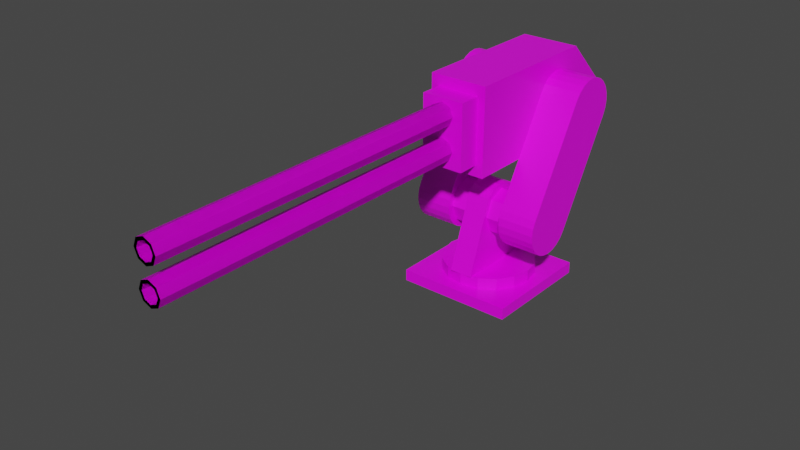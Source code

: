 # Source: Weapon.blend  (saved by Blender 2.83.19; exported with 4.5.12 LTS)
import bpy
from mathutils import Matrix  # noqa: F401  (used for matrix-valued properties, if any)

bpy.ops.wm.read_factory_settings(use_empty=True)
scene = bpy.context.scene
scene.name = 'Scene'

# ---- collections
col_collection = bpy.data.collections.new('Collection'); scene.collection.children.link(col_collection)

# ---- images (referenced by path relative to the original .blend; pixels are not part of the script)
import os
ASSET_DIR = os.environ.get("B2B_ASSET_DIR", "")  # directory of the original .blend (textures are referenced by path, not embedded)
HERE = os.path.dirname(os.path.abspath(__file__))  # packed textures are extracted next to this script under _unpacked/

def load_image(name, relpath, width, height, colorspace="sRGB"):
    """Load a texture the original file referenced (path relative to the .blend, or extracted next to this script)."""
    p = next((c for c in (os.path.join(HERE, relpath), os.path.join(ASSET_DIR, relpath)) if relpath and os.path.exists(c)), "")
    if p:
        img = bpy.data.images.load(p, check_existing=True)
        img.name = name
    else:  # same state as the original file: an image datablock whose file is absent (Cycles renders it pink)
        img = bpy.data.images.new(name, width, height)
        img.source = "FILE"
        img.filepath = "//" + (relpath or name)
    img.colorspace_settings.name = colorspace
    return img
img_weapon_png = load_image('Weapon.png', 'Weapon.png', 1024, 1024, 'sRGB')

# ---- materials (node trees are filled in below, after node groups)
mat_material = bpy.data.materials.new('Material')
mat_material.alpha_threshold = 0.0
mat_material.use_transparent_shadow = False
mat_material.line_color = (0.0, 0.0, 0.0, 1.0)

# ---- material node trees
mat_material.use_nodes = True; mat_material.node_tree.nodes.clear()
_N = mat_material.node_tree.nodes; _L = mat_material.node_tree.links
n0 = _N.new('ShaderNodeOutputMaterial'); n0.name = 'Material Output'; n0.location = (300, 300)
n1 = _N.new('ShaderNodeBsdfPrincipled'); n1.name = 'Principled BSDF'; n1.location = (10, 300)
n1.distribution = 'GGX'
n1.subsurface_method = 'BURLEY'
n1.inputs[2].default_value = 0.4
n1.inputs[3].default_value = 1.45
n1.inputs[27].default_value = (0.0, 0.0, 0.0, 1.0)
n1.inputs[28].default_value = 1.0
n2 = _N.new('ShaderNodeTexImage'); n2.name = 'Image Texture'; n2.location = (-280, 270)
n2.image = img_weapon_png
_L.new(n1.outputs[0], n0.inputs[0])
_L.new(n2.outputs[0], n1.inputs[0])
n0.is_active_output = True

# ---- world
world_world = bpy.data.worlds.new('World'); scene.world = world_world
world_world.use_nodes = True; world_world.node_tree.nodes.clear()
_N = world_world.node_tree.nodes; _L = world_world.node_tree.links
n0 = _N.new('ShaderNodeOutputWorld'); n0.name = 'World Output'; n0.location = (300, 300)
n1 = _N.new('ShaderNodeBackground'); n1.name = 'Background'; n1.location = (10, 300)
n1.inputs[0].default_value = (0.05088, 0.05088, 0.05088, 1.0)
_L.new(n1.outputs[0], n0.inputs[0])
n0.is_active_output = True
world_world.color = (0.05088, 0.05088, 0.05088)
world_world.use_sun_shadow = False
world_world.sun_shadow_jitter_overblur = 0.0

# ---- meshes
me_cube_001 = bpy.data.meshes.new('Cube.001')
me_cube_001.from_pydata([(-0.2, -0.2, 0.03182), (-0.2, -0.2, 0.07182), (-0.2, 0.2, 0.03182), (-0.2, 0.2, 0.07182), (0.2, -0.2, 0.03182), (0.2, -0.2, 0.07182), (0.2, 0.2, 0.03182), (0.2, 0.2, 0.07182)], [], [(0, 1, 3, 2), (2, 3, 7, 6), (6, 7, 5, 4), (4, 5, 1, 0), (2, 6, 4, 0), (7, 3, 1, 5)])
_uv = me_cube_001.uv_layers.new(name='UVMap')
_uv.uv.foreach_set('vector', [0.419, 0.4417, 0.419, 0.5417, 0.319, 0.5417, 0.319, 0.4417, 0.319, 0.4417, 0.319, 0.5417, 0.2189, 0.5417, 0.2189, 0.4417, 0.2189, 0.4417, 0.2189, 0.5417, 0.1189, 0.5417, 0.1189, 0.4417, 0.1189, 0.4417, 0.1189, 0.5417, 0.01881, 0.5417, 0.01881, 0.4417, 0.2189, 0.3416, 0.2189, 0.4417, 0.1189, 0.4417, 0.1189, 0.3416, 0.2189, 0.5417, 0.2189, 0.6418, 0.1189, 0.6418, 0.1189, 0.5417])
me_cube_001.materials.append(mat_material)
me_cube_001.use_remesh_fix_poles = True
me_cube_001.use_remesh_preserve_attributes = False
me_cube_001.use_mirror_vertex_groups = False
me_cube_001.update()
me_cylinder = bpy.data.meshes.new('Cylinder')
me_cylinder.from_pydata([(8.128e-09, 0.16, -0.02818), (8.128e-09, 0.16, 0.01182), (0.06123, 0.1478, -0.02818), (0.06123, 0.1478, 0.01182), (0.1131, 0.1131, -0.02818), (0.1131, 0.1131, 0.01182), (0.1478, 0.06123, -0.02818), (0.1478, 0.06123, 0.01182), (0.16, -6.994e-09, -0.02818), (0.16, -6.994e-09, 0.01182), (0.1478, -0.06123, -0.02818), (0.1478, -0.06123, 0.01182), (0.1131, -0.1131, -0.02818), (0.1131, -0.1131, 0.01182), (0.06123, -0.1478, -0.02818), (0.06123, -0.1478, 0.01182), (3.229e-08, -0.16, -0.02818), (3.229e-08, -0.16, 0.01182), (-0.06123, -0.1478, -0.02818), (-0.06123, -0.1478, 0.01182), (-0.1131, -0.1131, -0.02818), (-0.1131, -0.1131, 0.01182), (-0.1478, -0.06123, -0.02818), (-0.1478, -0.06123, 0.01182), (-0.16, 1.908e-09, -0.02818), (-0.16, 1.908e-09, 0.01182), (-0.1478, 0.06123, -0.02818), (-0.1478, 0.06123, 0.01182), (-0.1131, 0.1131, -0.02818), (-0.1131, 0.1131, 0.01182), (-0.06123, 0.1478, -0.02818), (-0.06123, 0.1478, 0.01182), (-0.04, -0.16, 0.01182), (-0.04, 0.16, 0.01182), (0.04, -0.16, 0.01182), (0.04, 0.16, 0.01182), (-0.04, -0.07217, 0.2659), (-0.04, 0.07217, 0.2659), (-0.04, -0.04634, 0.2868), (-0.04, -0.01597, 0.2978), (-0.04, 0.01597, 0.2978), (-0.04, 0.04634, 0.2868), (0.04, 0.07217, 0.2659), (0.04, -0.07217, 0.2659), (0.04, 0.04634, 0.2868), (0.04, 0.01597, 0.2978), (0.04, -0.01597, 0.2978), (0.04, -0.04634, 0.2868)], [], [(0, 1, 3, 2), (2, 3, 5, 4), (4, 5, 7, 6), (6, 7, 9, 8), (8, 9, 11, 10), (10, 11, 13, 12), (12, 13, 15, 14), (14, 15, 17, 16), (16, 17, 19, 18), (18, 19, 21, 20), (20, 21, 23, 22), (22, 23, 25, 24), (24, 25, 27, 26), (26, 27, 29, 28), (3, 1, 31, 29, 27, 25, 23, 21, 19, 17, 15, 13, 11, 9, 7, 5), (28, 29, 31, 30), (30, 31, 1, 0), (0, 2, 4, 6, 8, 10, 12, 14, 16, 18, 20, 22, 24, 26, 28, 30), (33, 37, 42, 35), (35, 42, 44, 45, 46, 47, 43, 34), (32, 36, 38, 39, 40, 41, 37, 33), (33, 35, 34, 32), (42, 37, 41, 44), (44, 41, 40, 45), (45, 40, 39, 46), (46, 39, 38, 47), (47, 38, 36, 43), (34, 43, 36, 32)])
_uv = me_cylinder.uv_layers.new(name='UVMap')
_uv.uv.foreach_set('vector', [0.01881, 0.304, 0.01881, 0.01881, 0.05446, 0.01881, 0.05446, 0.304, 0.05446, 0.304, 0.05446, 0.01881, 0.0901, 0.01881, 0.0901, 0.304, 0.0901, 0.304, 0.0901, 0.01881, 0.1258, 0.01881, 0.1258, 0.304, 0.1258, 0.304, 0.1258, 0.01881, 0.1614, 0.01881, 0.1614, 0.304, 0.1614, 0.304, 0.1614, 0.01881, 0.197, 0.01881, 0.197, 0.304, 0.197, 0.304, 0.197, 0.01881, 0.2327, 0.01881, 0.2327, 0.304, 0.2327, 0.304, 0.2327, 0.01881, 0.2683, 0.01881, 0.2683, 0.304, 0.2683, 0.304, 0.2683, 0.01881, 0.304, 0.01881, 0.304, 0.304, 0.304, 0.304, 0.304, 0.01881, 0.3396, 0.01881, 0.3396, 0.304, 0.3396, 0.304, 0.3396, 0.01881, 0.3753, 0.01881, 0.3753, 0.304, 0.3753, 0.304, 0.3753, 0.01881, 0.4109, 0.01881, 0.4109, 0.304, 0.4109, 0.304, 0.4109, 0.01881, 0.4466, 0.01881, 0.4466, 0.304, 0.4466, 0.304, 0.4466, 0.01881, 0.4822, 0.01881, 0.4822, 0.304, 0.4822, 0.304, 0.4822, 0.01881, 0.5178, 0.01881, 0.5178, 0.304, 0.5149, 0.362, 0.5642, 0.3416, 0.6176, 0.3416, 0.667, 0.362, 0.7047, 0.3998, 0.7252, 0.4491, 0.7252, 0.5026, 0.7047, 0.5519, 0.667, 0.5897, 0.6176, 0.6101, 0.5642, 0.6101, 0.5149, 0.5897, 0.4771, 0.5519, 0.4567, 0.5026, 0.4567, 0.4491, 0.4771, 0.3998, 0.5178, 0.304, 0.5178, 0.01881, 0.5535, 0.01881, 0.5535, 0.304, 0.5535, 0.304, 0.5535, 0.01881, 0.5891, 0.01881, 0.5891, 0.304, 0.8371, 0.03925, 0.7877, 0.01881, 0.7343, 0.01881, 0.685, 0.03925, 0.6472, 0.07702, 0.6268, 0.1264, 0.6268, 0.1798, 0.6472, 0.2291, 0.685, 0.2669, 0.7343, 0.2873, 0.7877, 0.2873, 0.8371, 0.2669, 0.8748, 0.2291, 0.8953, 0.1798, 0.8953, 0.1264, 0.8748, 0.07702, 0.8666, 0.4842, 0.7883, 0.4842, 0.7883, 0.3416, 0.8666, 0.3416, 0.5605, 0.9329, 0.4822, 0.8546, 0.4655, 0.8347, 0.4567, 0.8168, 0.4567, 0.8026, 0.4655, 0.7935, 0.4822, 0.7903, 0.5605, 0.7903, 0.8666, 0.6268, 0.7883, 0.5485, 0.7716, 0.5286, 0.7628, 0.5107, 0.7628, 0.4965, 0.7716, 0.4873, 0.7883, 0.4842, 0.8666, 0.4842, 0.703, 0.9329, 0.5605, 0.9329, 0.5605, 0.7903, 0.703, 0.7903, 0.2353, 0.8319, 0.2353, 0.932, 0.2216, 0.932, 0.2216, 0.8319, 0.2216, 0.8319, 0.2216, 0.932, 0.2097, 0.932, 0.2097, 0.8319, 0.2097, 0.8319, 0.2097, 0.932, 0.1902, 0.932, 0.1902, 0.8319, 0.7628, 0.9279, 0.8628, 0.9279, 0.8628, 0.9398, 0.7628, 0.9398, 0.7628, 0.9398, 0.8628, 0.9398, 0.8628, 0.9535, 0.7628, 0.9535, 0.5605, 0.7903, 0.4822, 0.7903, 0.4822, 0.6477, 0.5605, 0.6477])
me_cylinder.materials.append(mat_material)
me_cylinder.use_remesh_fix_poles = True
me_cylinder.use_remesh_preserve_attributes = False
me_cylinder.use_mirror_vertex_groups = False
me_cylinder.update()
me_cylinder_001 = bpy.data.meshes.new('Cylinder.001')
me_cylinder_001.from_pydata([(0.0, -7.451e-09, -0.08), (-0.1976, 1.49e-08, -0.08), (0.0, 0.05657, -0.05657), (-0.1976, 0.05657, -0.05657), (0.0, 0.08, 0.0), (-0.1976, 0.08, 1.49e-08), (0.0, 0.05657, 0.05657), (-0.1976, 0.05657, 0.05657), (0.0, -7.451e-09, 0.08), (-0.1976, 7.451e-09, 0.08), (0.0, -0.05657, 0.05657), (-0.1976, -0.05657, 0.05657), (0.0, -0.08, -7.451e-09), (-0.1976, -0.08, 7.451e-09), (0.0, -0.05657, -0.05657), (-0.1976, -0.05657, -0.05657), (-0.2307, -0.05, -0.0866), (-0.2307, -0.0866, 0.05), (-0.2307, -0.07071, -0.07071), (-0.2307, -0.0866, -0.05), (-0.2307, -0.09659, -0.02588), (-0.2307, -0.1, 1.863e-08), (-0.2307, -0.09659, 0.02588), (-0.2307, 0.1134, 0.3964), (-0.2307, 0.25, 0.433), (-0.2307, 0.1293, 0.4171), (-0.2307, 0.15, 0.433), (-0.2307, 0.1741, 0.443), (-0.2307, 0.2, 0.4464), (-0.2307, 0.2259, 0.443), (-0.2307, 0.0866, -0.05), (-0.2307, -0.05, -0.0866), (-0.2307, 0.07071, -0.07071), (-0.2307, 0.05, -0.0866), (-0.2307, 0.02588, -0.09659), (-0.2307, 1.118e-08, -0.1), (-0.2307, -0.02588, -0.09659), (-0.2307, 0.25, 0.433), (-0.2307, 0.2866, 0.2964), (-0.2307, 0.2707, 0.4171), (-0.2307, 0.2866, 0.3964), (-0.2307, 0.2966, 0.3723), (-0.2307, 0.3, 0.3464), (-0.2307, 0.2966, 0.3205), (-0.1, -0.0866, 0.05), (-0.1, -0.05, -0.0866), (-0.1, -0.09659, 0.02588), (-0.1, -0.1, 2.235e-08), (-0.1, -0.09659, -0.02588), (-0.1, -0.0866, -0.05), (-0.1, -0.07071, -0.07071), (-0.1, 0.25, 0.433), (-0.1, 0.1134, 0.3964), (-0.1, 0.2259, 0.443), (-0.1, 0.2, 0.4464), (-0.1, 0.1741, 0.443), (-0.1, 0.15, 0.433), (-0.1, 0.1293, 0.4171), (-0.1, -0.05, -0.0866), (-0.1, 0.0866, -0.05), (-0.1, -0.02588, -0.09659), (-0.1, 1.118e-08, -0.1), (-0.1, 0.02588, -0.09659), (-0.1, 0.05, -0.0866), (-0.1, 0.07071, -0.07071), (-0.1, 0.2866, 0.2964), (-0.1, 0.25, 0.433), (-0.1, 0.2966, 0.3205), (-0.1, 0.3, 0.3464), (-0.1, 0.2966, 0.3723), (-0.1, 0.2866, 0.3964), (-0.1, 0.2707, 0.4171), (-0.1005, 0.4476, 0.2), (0.0, 0.4476, 0.2), (-0.1005, -0.1997, 0.2), (-0.1005, -0.1997, 0.5), (0.0, -0.1997, 0.2), (0.0, -0.1997, 0.5), (-0.1005, 0.3032, 0.5), (-0.1005, 0.4476, 0.3556), (0.0, 0.4476, 0.3556), (0.0, 0.3032, 0.5), (-0.07369, -0.275, 0.2375), (-0.07369, -0.275, 0.4625), (-0.07369, -0.125, 0.2375), (-0.07369, -0.125, 0.4625), (0.0, -0.275, 0.2375), (0.0, -0.275, 0.4625), (0.0, -0.125, 0.2375), (0.0, -0.125, 0.4625), (0.0, -0.135, 0.45), (-3.492e-10, -1.394, 0.4392), (0.02828, -0.135, 0.4383), (0.02063, -1.394, 0.4306), (0.04, -0.135, 0.41), (0.02918, -1.394, 0.41), (0.02828, -0.135, 0.3817), (0.02063, -1.394, 0.3894), (-3.497e-09, -0.135, 0.37), (-3.148e-09, -1.394, 0.3808), (-0.02828, -0.135, 0.3817), (-0.02063, -1.394, 0.3894), (-0.04, -0.135, 0.41), (-0.02918, -1.394, 0.41), (-0.02828, -0.135, 0.4383), (-0.02063, -1.394, 0.4306), (0.0, -0.135, 0.335), (-3.492e-10, -1.394, 0.3242), (0.02828, -0.135, 0.3233), (0.02063, -1.394, 0.3156), (0.04, -0.135, 0.295), (0.02918, -1.394, 0.295), (0.02828, -0.135, 0.2667), (0.02063, -1.394, 0.2744), (-3.497e-09, -0.135, 0.255), (-3.148e-09, -1.394, 0.2658), (-0.02828, -0.135, 0.2667), (-0.02063, -1.394, 0.2744), (-0.04, -0.135, 0.295), (-0.02918, -1.394, 0.295), (-0.02828, -0.135, 0.3233), (-0.02063, -1.394, 0.3156), (0.02828, -1.394, 0.4383), (0.0, -1.394, 0.45), (0.04, -1.394, 0.41), (0.02828, -1.394, 0.3817), (-3.497e-09, -1.394, 0.37), (-0.02828, -1.394, 0.3817), (-0.04, -1.394, 0.41), (-0.02828, -1.394, 0.4383), (0.02828, -1.394, 0.3233), (0.0, -1.394, 0.335), (0.04, -1.394, 0.295), (0.02828, -1.394, 0.2667), (-3.497e-09, -1.394, 0.255), (-0.02828, -1.394, 0.2667), (-0.04, -1.394, 0.295), (-0.02828, -1.394, 0.3233), (0.02063, -0.1399, 0.4306), (-3.491e-10, -0.1399, 0.4392), (0.02918, -0.1399, 0.41), (0.02063, -0.1399, 0.3894), (-3.148e-09, -0.1399, 0.3808), (-0.02063, -0.1399, 0.3894), (-0.02918, -0.1399, 0.41), (-0.02063, -0.1399, 0.4306), (0.02063, -0.1399, 0.3156), (-3.491e-10, -0.1399, 0.3242), (0.02918, -0.1399, 0.295), (0.02063, -0.1399, 0.2744), (-3.148e-09, -0.1399, 0.2658), (-0.02063, -0.1399, 0.2744), (-0.02918, -0.1399, 0.295), (-0.02063, -0.1399, 0.3156)], [], [(0, 1, 3, 2), (2, 3, 5, 4), (4, 5, 7, 6), (6, 7, 9, 8), (8, 9, 11, 10), (10, 11, 13, 12), (3, 1, 15, 13, 11, 9, 7, 5), (12, 13, 15, 14), (14, 15, 1, 0), (0, 2, 4, 6, 8, 10, 12, 14), (44, 52, 23, 17), (58, 60, 61, 62, 63, 64, 59, 65, 67, 68, 69, 70, 71, 66, 51, 53, 54, 55, 56, 57, 52, 44, 46, 47, 48, 49, 50, 45), (66, 37, 24, 51), (16, 18, 19, 20, 21, 22, 17, 23, 25, 26, 27, 28, 29, 24, 37, 39, 40, 41, 42, 43, 38, 30, 32, 33, 34, 35, 36, 31), (30, 38, 65, 59), (58, 31, 36, 60), (60, 36, 35, 61), (61, 35, 34, 62), (62, 34, 33, 63), (63, 33, 32, 64), (64, 32, 30, 59), (37, 66, 71, 39), (39, 71, 70, 40), (40, 70, 69, 41), (41, 69, 68, 42), (42, 68, 67, 43), (43, 67, 65, 38), (16, 45, 50, 18), (18, 50, 49, 19), (19, 49, 48, 20), (20, 48, 47, 21), (21, 47, 46, 22), (22, 46, 44, 17), (51, 24, 29, 53), (53, 29, 28, 54), (54, 28, 27, 55), (55, 27, 26, 56), (56, 26, 25, 57), (57, 25, 23, 52), (31, 58, 45, 16), (77, 81, 78, 75), (76, 77, 75, 74), (72, 79, 80, 73), (73, 76, 74, 72), (73, 80, 81, 77, 76), (78, 81, 80, 79), (74, 75, 78, 79, 72), (82, 83, 85, 84), (84, 85, 89, 88), (88, 89, 87, 86), (86, 87, 83, 82), (84, 88, 86, 82), (89, 85, 83, 87), (90, 123, 122, 92), (92, 122, 124, 94), (94, 124, 125, 96), (96, 125, 126, 98), (98, 126, 127, 100), (100, 127, 128, 102), (91, 105, 145, 139), (102, 128, 129, 104), (104, 129, 123, 90), (90, 92, 94, 96, 98, 100, 102, 104), (106, 131, 130, 108), (108, 130, 132, 110), (110, 132, 133, 112), (112, 133, 134, 114), (114, 134, 135, 116), (116, 135, 136, 118), (121, 119, 152, 153), (118, 136, 137, 120), (120, 137, 131, 106), (106, 108, 110, 112, 114, 116, 118, 120), (91, 93, 122, 123), (93, 95, 124, 122), (95, 97, 125, 124), (97, 99, 126, 125), (99, 101, 127, 126), (101, 103, 128, 127), (103, 105, 129, 128), (105, 91, 123, 129), (107, 109, 130, 131), (109, 111, 132, 130), (111, 113, 133, 132), (113, 115, 134, 133), (115, 117, 135, 134), (117, 119, 136, 135), (119, 121, 137, 136), (121, 107, 131, 137), (138, 139, 145, 144, 143, 142, 141, 140), (146, 147, 153, 152, 151, 150, 149, 148), (93, 91, 139, 138), (107, 121, 153, 147), (109, 107, 147, 146), (95, 93, 138, 140), (111, 109, 146, 148), (97, 95, 140, 141), (113, 111, 148, 149), (99, 97, 141, 142), (115, 113, 149, 150), (101, 99, 142, 143), (117, 115, 150, 151), (103, 101, 143, 144), (119, 117, 151, 152), (105, 103, 144, 145)])
_uv = me_cylinder_001.uv_layers.new(name='UVMap')
_uv.uv.foreach_set('vector', [0.4096, 0.8132, 0.3427, 0.8132, 0.3427, 0.7964, 0.4096, 0.7964, 0.4096, 0.7964, 0.3427, 0.7964, 0.3427, 0.7797, 0.4096, 0.7797, 0.4096, 0.7797, 0.3427, 0.7797, 0.3427, 0.763, 0.4096, 0.763, 0.4096, 0.763, 0.3427, 0.763, 0.3427, 0.7463, 0.4096, 0.7463, 0.4096, 0.7463, 0.3427, 0.7463, 0.3427, 0.7296, 0.4096, 0.7296, 0.4096, 0.7296, 0.3427, 0.7296, 0.3427, 0.7128, 0.4096, 0.7128, 0.9216, 0.5948, 0.9042, 0.5774, 0.9042, 0.5529, 0.9216, 0.5355, 0.9462, 0.5355, 0.9635, 0.5529, 0.9635, 0.5774, 0.9462, 0.5948, 0.4096, 0.7128, 0.3427, 0.7128, 0.3427, 0.6961, 0.4096, 0.6961, 0.4096, 0.6961, 0.3427, 0.6961, 0.3427, 0.6794, 0.4096, 0.6794, 0.06076, 0.9812, 0.07813, 0.9638, 0.07813, 0.9392, 0.06076, 0.9219, 0.03619, 0.9219, 0.01881, 0.9392, 0.01881, 0.9638, 0.03619, 0.9812, 0.2775, 0.7228, 0.2618, 0.707, 0.2854, 0.6833, 0.3012, 0.6991, 0.2696, 0.7385, 0.2665, 0.7414, 0.2632, 0.7439, 0.2601, 0.7457, 0.2574, 0.7468, 0.2553, 0.747, 0.2539, 0.7464, 0.2381, 0.7306, 0.2375, 0.7292, 0.2377, 0.7271, 0.2388, 0.7244, 0.2406, 0.7213, 0.2431, 0.7181, 0.246, 0.7149, 0.246, 0.7149, 0.2492, 0.7119, 0.2524, 0.7095, 0.2555, 0.7077, 0.2582, 0.7066, 0.2603, 0.7064, 0.2618, 0.707, 0.2775, 0.7228, 0.2781, 0.7242, 0.2779, 0.7263, 0.2769, 0.729, 0.275, 0.7321, 0.2726, 0.7353, 0.2696, 0.7385, 0.246, 0.7149, 0.2224, 0.6912, 0.2224, 0.6912, 0.246, 0.7149, 0.2224, 0.7858, 0.2192, 0.7887, 0.2159, 0.7912, 0.2128, 0.793, 0.2101, 0.7941, 0.208, 0.7943, 0.2066, 0.7937, 0.1908, 0.7779, 0.1902, 0.7765, 0.1904, 0.7744, 0.1915, 0.7717, 0.1933, 0.7686, 0.1958, 0.7654, 0.1987, 0.7622, 0.1987, 0.7622, 0.2019, 0.7592, 0.2051, 0.7568, 0.2082, 0.755, 0.2109, 0.7539, 0.213, 0.7537, 0.2145, 0.7543, 0.2302, 0.77, 0.2309, 0.7715, 0.2306, 0.7736, 0.2296, 0.7763, 0.2277, 0.7794, 0.2253, 0.7826, 0.2224, 0.7858, 0.2302, 0.77, 0.2145, 0.7543, 0.2381, 0.7306, 0.2539, 0.7464, 0.2696, 0.7385, 0.2933, 0.7622, 0.2902, 0.7652, 0.2666, 0.7416, 0.2666, 0.7416, 0.2902, 0.7652, 0.2874, 0.7681, 0.2637, 0.7444, 0.2637, 0.7444, 0.2874, 0.7681, 0.2815, 0.774, 0.2578, 0.7503, 0.2578, 0.7503, 0.2342, 0.774, 0.2322, 0.772, 0.2559, 0.7484, 0.2559, 0.7484, 0.2322, 0.772, 0.2313, 0.7711, 0.2549, 0.7474, 0.2549, 0.7474, 0.2313, 0.7711, 0.2302, 0.77, 0.2539, 0.7464, 0.2224, 0.6912, 0.246, 0.7149, 0.2429, 0.7179, 0.2193, 0.6943, 0.2193, 0.6943, 0.2429, 0.7179, 0.2401, 0.7208, 0.2164, 0.6971, 0.2164, 0.6971, 0.2401, 0.7208, 0.2342, 0.7267, 0.2105, 0.703, 0.2105, 0.7503, 0.2342, 0.7267, 0.2361, 0.7287, 0.2125, 0.7523, 0.2125, 0.7523, 0.2361, 0.7287, 0.2371, 0.7296, 0.2135, 0.7533, 0.2135, 0.7533, 0.2371, 0.7296, 0.2381, 0.7306, 0.2145, 0.7543, 0.2933, 0.7622, 0.2696, 0.7385, 0.2727, 0.7355, 0.2964, 0.7591, 0.2964, 0.7591, 0.2727, 0.7355, 0.2756, 0.7326, 0.2992, 0.7563, 0.2992, 0.7563, 0.2756, 0.7326, 0.2815, 0.7267, 0.3051, 0.7503, 0.3051, 0.703, 0.2815, 0.7267, 0.2795, 0.7247, 0.3031, 0.7011, 0.3031, 0.7011, 0.2795, 0.7247, 0.2785, 0.7238, 0.3022, 0.7001, 0.3022, 0.7001, 0.2785, 0.7238, 0.2775, 0.7228, 0.3012, 0.6991, 0.246, 0.7149, 0.2224, 0.6912, 0.2254, 0.6882, 0.2491, 0.7118, 0.2491, 0.7118, 0.2254, 0.6882, 0.2283, 0.6853, 0.2519, 0.709, 0.2519, 0.709, 0.2283, 0.6853, 0.2342, 0.6794, 0.2578, 0.703, 0.2578, 0.703, 0.2815, 0.6794, 0.2834, 0.6814, 0.2598, 0.705, 0.2598, 0.705, 0.2834, 0.6814, 0.2844, 0.6823, 0.2607, 0.706, 0.2607, 0.706, 0.2844, 0.6823, 0.2854, 0.6833, 0.2618, 0.707, 0.2933, 0.7622, 0.2696, 0.7385, 0.2696, 0.7385, 0.2933, 0.7622, 0.8364, 0.738, 0.8573, 0.7535, 0.8374, 0.7804, 0.8165, 0.7649, 0.8096, 0.7181, 0.8364, 0.738, 0.8165, 0.7649, 0.7897, 0.745, 0.8494, 0.6644, 0.8633, 0.6747, 0.8434, 0.7016, 0.8295, 0.6913, 0.7827, 0.6982, 0.8096, 0.7181, 0.7897, 0.745, 0.7628, 0.7251, 0.8295, 0.6913, 0.8434, 0.7016, 0.8519, 0.7172, 0.8364, 0.738, 0.8096, 0.7181, 0.8374, 0.7804, 0.8573, 0.7535, 0.8633, 0.7579, 0.8434, 0.7848, 0.7897, 0.745, 0.8165, 0.7649, 0.8011, 0.7858, 0.7837, 0.7822, 0.7698, 0.7719, 0.01881, 0.7463, 0.01881, 0.7128, 0.05226, 0.7128, 0.05226, 0.7463, 0.05226, 0.7463, 0.05226, 0.7128, 0.0857, 0.7128, 0.0857, 0.7463, 0.0857, 0.7463, 0.0857, 0.7128, 0.1191, 0.7128, 0.1191, 0.7463, 0.1191, 0.7463, 0.1191, 0.7128, 0.1526, 0.7128, 0.1526, 0.7463, 0.0857, 0.7797, 0.0857, 0.7463, 0.1191, 0.7463, 0.1191, 0.7797, 0.0857, 0.7128, 0.0857, 0.6794, 0.1191, 0.6794, 0.1191, 0.7128, 0.01881, 0.8842, 0.01881, 0.8174, 0.03554, 0.8174, 0.03554, 0.8842, 0.03554, 0.8842, 0.03554, 0.8174, 0.05226, 0.8174, 0.05226, 0.8842, 0.05226, 0.8842, 0.05226, 0.8174, 0.06898, 0.8174, 0.06898, 0.8842, 0.06898, 0.8842, 0.06898, 0.8174, 0.0857, 0.8174, 0.0857, 0.8842, 0.0857, 0.8842, 0.0857, 0.8174, 0.1024, 0.8174, 0.1024, 0.8842, 0.1024, 0.8842, 0.1024, 0.8174, 0.1191, 0.8174, 0.1191, 0.8842, 0.9122, 0.3623, 0.9249, 0.3496, 0.9249, 0.3496, 0.9122, 0.3623, 0.1191, 0.8842, 0.1191, 0.8174, 0.1359, 0.8174, 0.1359, 0.8842, 0.1359, 0.8842, 0.1359, 0.8174, 0.1526, 0.8174, 0.1526, 0.8842, 0.9216, 0.4979, 0.9462, 0.4979, 0.9635, 0.4805, 0.9635, 0.4559, 0.9462, 0.4386, 0.9216, 0.4386, 0.9042, 0.4559, 0.9042, 0.4805, 0.7628, 0.8903, 0.7628, 0.8234, 0.7795, 0.8234, 0.7795, 0.8903, 0.7795, 0.8903, 0.7795, 0.8234, 0.7962, 0.8234, 0.7962, 0.8903, 0.7962, 0.8903, 0.7962, 0.8234, 0.813, 0.8234, 0.813, 0.8903, 0.813, 0.8903, 0.813, 0.8234, 0.8297, 0.8234, 0.8297, 0.8903, 0.8297, 0.8903, 0.8297, 0.8234, 0.8464, 0.8234, 0.8464, 0.8903, 0.8464, 0.8903, 0.8464, 0.8234, 0.8631, 0.8234, 0.8631, 0.8903, 0.3634, 0.9021, 0.3508, 0.8894, 0.3508, 0.8894, 0.3634, 0.9021, 0.8631, 0.8903, 0.8631, 0.8234, 0.8798, 0.8234, 0.8798, 0.8903, 0.8798, 0.8903, 0.8798, 0.8234, 0.8966, 0.8234, 0.8966, 0.8903, 0.9183, 0.6644, 0.9009, 0.6818, 0.9009, 0.7063, 0.9183, 0.7237, 0.9429, 0.7237, 0.9603, 0.7063, 0.9603, 0.6818, 0.9429, 0.6644, 0.9122, 0.3623, 0.9122, 0.3802, 0.9042, 0.3835, 0.9042, 0.359, 0.9122, 0.3802, 0.9249, 0.3929, 0.9216, 0.4009, 0.9042, 0.3835, 0.9249, 0.3929, 0.9428, 0.3929, 0.9462, 0.4009, 0.9216, 0.4009, 0.9428, 0.3929, 0.9555, 0.3802, 0.9635, 0.3835, 0.9462, 0.4009, 0.9555, 0.3802, 0.9555, 0.3623, 0.9635, 0.359, 0.9635, 0.3835, 0.9555, 0.3623, 0.9428, 0.3496, 0.9462, 0.3416, 0.9635, 0.359, 0.9428, 0.3496, 0.9249, 0.3496, 0.9216, 0.3416, 0.9462, 0.3416, 0.9249, 0.3496, 0.9122, 0.3623, 0.9042, 0.359, 0.9216, 0.3416, 0.3814, 0.9021, 0.394, 0.8894, 0.4021, 0.8927, 0.3847, 0.9101, 0.394, 0.8894, 0.394, 0.8715, 0.4021, 0.8682, 0.4021, 0.8927, 0.394, 0.8715, 0.3814, 0.8588, 0.3847, 0.8508, 0.4021, 0.8682, 0.3814, 0.8588, 0.3634, 0.8588, 0.3601, 0.8508, 0.3847, 0.8508, 0.3634, 0.8588, 0.3508, 0.8715, 0.3427, 0.8682, 0.3601, 0.8508, 0.3508, 0.8715, 0.3508, 0.8894, 0.3427, 0.8927, 0.3427, 0.8682, 0.3508, 0.8894, 0.3634, 0.9021, 0.3601, 0.9101, 0.3427, 0.8927, 0.3634, 0.9021, 0.3814, 0.9021, 0.3847, 0.9101, 0.3601, 0.9101, 0.9122, 0.3802, 0.9122, 0.3623, 0.9249, 0.3496, 0.9428, 0.3496, 0.9555, 0.3623, 0.9555, 0.3802, 0.9428, 0.3929, 0.9249, 0.3929, 0.394, 0.8894, 0.3814, 0.9021, 0.3634, 0.9021, 0.3508, 0.8894, 0.3508, 0.8715, 0.3634, 0.8588, 0.3814, 0.8588, 0.394, 0.8715, 0.9122, 0.3802, 0.9122, 0.3623, 0.9122, 0.3623, 0.9122, 0.3802, 0.3814, 0.9021, 0.3634, 0.9021, 0.3634, 0.9021, 0.3814, 0.9021, 0.394, 0.8894, 0.3814, 0.9021, 0.3814, 0.9021, 0.394, 0.8894, 0.9249, 0.3929, 0.9122, 0.3802, 0.9122, 0.3802, 0.9249, 0.3929, 0.394, 0.8715, 0.394, 0.8894, 0.394, 0.8894, 0.394, 0.8715, 0.9428, 0.3929, 0.9249, 0.3929, 0.9249, 0.3929, 0.9428, 0.3929, 0.3814, 0.8588, 0.394, 0.8715, 0.394, 0.8715, 0.3814, 0.8588, 0.9555, 0.3802, 0.9428, 0.3929, 0.9428, 0.3929, 0.9555, 0.3802, 0.3634, 0.8588, 0.3814, 0.8588, 0.3814, 0.8588, 0.3634, 0.8588, 0.9555, 0.3623, 0.9555, 0.3802, 0.9555, 0.3802, 0.9555, 0.3623, 0.3508, 0.8715, 0.3634, 0.8588, 0.3634, 0.8588, 0.3508, 0.8715, 0.9428, 0.3496, 0.9555, 0.3623, 0.9555, 0.3623, 0.9428, 0.3496, 0.3508, 0.8894, 0.3508, 0.8715, 0.3508, 0.8715, 0.3508, 0.8894, 0.9249, 0.3496, 0.9428, 0.3496, 0.9428, 0.3496, 0.9249, 0.3496])
me_cylinder_001.materials.append(mat_material)
me_cylinder_001.use_remesh_fix_poles = True
me_cylinder_001.use_remesh_preserve_attributes = False
me_cylinder_001.use_mirror_vertex_groups = False
me_cylinder_001.update()

# ---- objects
ob_base = bpy.data.objects.new('Base', me_cube_001)
ob_turret = bpy.data.objects.new('Turret', me_cylinder)
ob_gun = bpy.data.objects.new('Gun', me_cylinder_001)

# ---- transforms, parenting, visibility, modifiers, constraints
ob_base.location = (0.0, 0.0, 0.0)
ob_base.lineart.crease_threshold = 0.0
ob_turret.location = (0.0, 0.0, 0.1)
ob_turret.lineart.crease_threshold = 0.0
ob_gun.location = (0.0, 0.0, 0.3)
ob_gun.lineart.crease_threshold = 0.0
_m = ob_gun.modifiers.new('Mirror', 'MIRROR')

# ---- collection membership
col_collection.objects.link(ob_base)
col_collection.objects.link(ob_turret)
col_collection.objects.link(ob_gun)

# ---- scene / render settings (as saved in the file)
scene.frame_start = 1; scene.frame_end = 250; scene.frame_set(1)
scene.render.engine = 'BLENDER_EEVEE_NEXT'
scene.cycles.use_denoising = False
scene.cycles.samples = 128
scene.cycles.sampling_pattern = 'TABULATED_SOBOL'
scene.cycles.use_adaptive_sampling = False
scene.cycles.use_light_tree = False
scene.view_settings.view_transform = 'Filmic'
bpy.context.view_layer.update()

# ---- added for rendering (the .blend has no active camera and no usable light): camera, sun
cam_auto = bpy.data.cameras.new('AutoCamera')
cam_auto.lens = 50.0
cam_auto.sensor_width = 36.0
cam_auto.clip_end = 1000.0
ob_auto_camera = bpy.data.objects.new('AutoCamera', cam_auto)
scene.collection.objects.link(ob_auto_camera)
ob_auto_camera.location = (1.89517, -2.74753, 1.93204)
ob_auto_camera.rotation_euler = (1.09748, -7.21219e-08, 0.694738)
scene.camera = ob_auto_camera
light_auto_sun = bpy.data.lights.new('AutoSun', 'SUN')
light_auto_sun.energy = 3.0
light_auto_sun.angle = 0.0523599
ob_auto_sun = bpy.data.objects.new('AutoSun', light_auto_sun)
scene.collection.objects.link(ob_auto_sun)
ob_auto_sun.rotation_euler = (0.872665, 0.174533, 0.523599)
bpy.context.view_layer.update()
